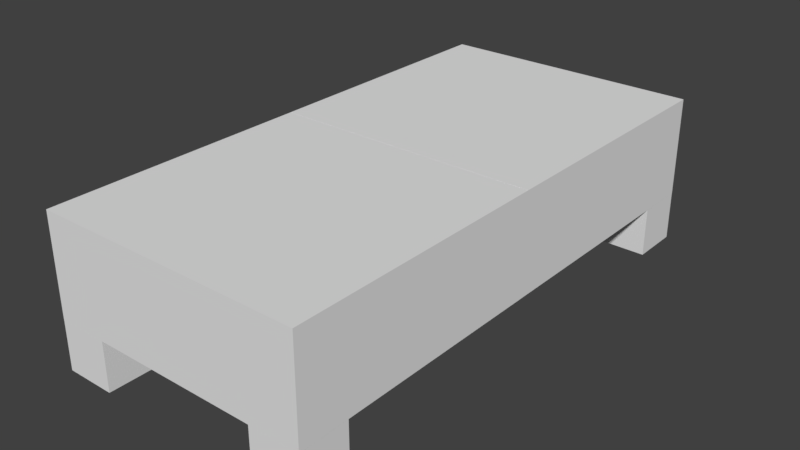 # Source: bed.blend  (saved by Blender 2.78.0; exported with 4.5.12 LTS)
import bpy
from mathutils import Matrix  # noqa: F401  (used for matrix-valued properties, if any)

bpy.ops.wm.read_factory_settings(use_empty=True)
scene = bpy.context.scene
scene.name = 'Scene'

# ---- collections
col_collection_1 = bpy.data.collections.new('Collection 1'); scene.collection.children.link(col_collection_1)

# ---- world
world_world = bpy.data.worlds.new('World'); scene.world = world_world
world_world.color = (0.05088, 0.05088, 0.05088)
world_world.use_sun_shadow = False
world_world.sun_shadow_jitter_overblur = 0.0
world_world.cycles.sampling_method = 'MANUAL'

# ---- meshes
me_cube_005 = bpy.data.meshes.new('Cube.005')
me_cube_005.from_pydata([(-1.0, -1.0, -1.0), (-1.0, -1.0, 1.0), (-1.0, 1.0, -1.0), (-1.0, 1.0, 1.0), (1.0, -1.0, -1.0), (1.0, -1.0, 1.0), (1.0, 1.0, -1.0), (1.0, 1.0, 1.0)], [], [(0, 1, 3, 2), (2, 3, 7, 6), (6, 7, 5, 4), (4, 5, 1, 0), (2, 6, 4, 0), (7, 3, 1, 5)])
_uv = me_cube_005.uv_layers.new(name='UVMap')
_uv.uv.foreach_set('vector', [0.8281, 0.7188, 0.8281, 0.7656, 0.7812, 0.7656, 0.7812, 0.7188, 0.9688, 0.7188, 0.9688, 0.7656, 0.9219, 0.7656, 0.9219, 0.7188, 0.9219, 0.7188, 0.9219, 0.7656, 0.875, 0.7656, 0.875, 0.7188, 0.875, 0.7188, 0.875, 0.7656, 0.8281, 0.7656, 0.8281, 0.7188, 0.875, 0.7656, 0.9219, 0.7656, 0.9219, 0.8125, 0.875, 0.8125, 0.875, 0.7656, 0.875, 0.8125, 0.8281, 0.8125, 0.8281, 0.7656])
me_cube_005.use_remesh_preserve_volume = False
me_cube_005.use_remesh_preserve_attributes = False
me_cube_005.use_mirror_vertex_groups = False
me_cube_005.update()
me_cube_004 = bpy.data.meshes.new('Cube.004')
me_cube_004.from_pydata([(-1.0, -1.0, -1.0), (-1.0, -1.0, 1.0), (-1.0, 1.0, -1.0), (-1.0, 1.0, 1.0), (1.0, -1.0, -1.0), (1.0, -1.0, 1.0), (1.0, 1.0, -1.0), (1.0, 1.0, 1.0)], [], [(0, 1, 3, 2), (2, 3, 7, 6), (6, 7, 5, 4), (4, 5, 1, 0), (2, 6, 4, 0), (7, 3, 1, 5)])
_uv = me_cube_004.uv_layers.new(name='UVMap')
_uv.uv.foreach_set('vector', [0.8281, 0.8125, 0.8281, 0.8594, 0.7812, 0.8594, 0.7812, 0.8125, 0.9688, 0.8125, 0.9688, 0.8594, 0.9219, 0.8594, 0.9219, 0.8125, 0.9219, 0.8125, 0.9219, 0.8594, 0.875, 0.8594, 0.875, 0.8125, 0.875, 0.8125, 0.875, 0.8594, 0.8281, 0.8594, 0.8281, 0.8125, 0.875, 0.8594, 0.9219, 0.8594, 0.9219, 0.9062, 0.875, 0.9062, 0.875, 0.8594, 0.875, 0.9062, 0.8281, 0.9062, 0.8281, 0.8594])
me_cube_004.use_remesh_preserve_volume = False
me_cube_004.use_remesh_preserve_attributes = False
me_cube_004.use_mirror_vertex_groups = False
me_cube_004.update()
me_cube_003 = bpy.data.meshes.new('Cube.003')
me_cube_003.from_pydata([(-1.0, -1.0, -1.0), (-1.0, -1.0, 1.0), (-1.0, 1.0, -1.0), (-1.0, 1.0, 1.0), (1.0, -1.0, -1.0), (1.0, -1.0, 1.0), (1.0, 1.0, -1.0), (1.0, 1.0, 1.0)], [], [(0, 1, 3, 2), (2, 3, 7, 6), (6, 7, 5, 4), (4, 5, 1, 0), (2, 6, 4, 0), (7, 3, 1, 5)])
_uv = me_cube_003.uv_layers.new(name='UVMap')
_uv.uv.foreach_set('vector', [0.8281, 0.625, 0.8281, 0.6719, 0.7812, 0.6719, 0.7812, 0.625, 0.9688, 0.625, 0.9688, 0.6719, 0.9219, 0.6719, 0.9219, 0.625, 0.9219, 0.625, 0.9219, 0.6719, 0.875, 0.6719, 0.875, 0.625, 0.875, 0.625, 0.875, 0.6719, 0.8281, 0.6719, 0.8281, 0.625, 0.875, 0.6719, 0.9219, 0.6719, 0.9219, 0.7188, 0.875, 0.7188, 0.875, 0.6719, 0.875, 0.7188, 0.8281, 0.7188, 0.8281, 0.6719])
me_cube_003.use_remesh_preserve_volume = False
me_cube_003.use_remesh_preserve_attributes = False
me_cube_003.use_mirror_vertex_groups = False
me_cube_003.update()
me_cube_002 = bpy.data.meshes.new('Cube.002')
me_cube_002.from_pydata([(-1.0, -1.0, -1.0), (-1.0, -1.0, 1.0), (-1.0, 1.0, -1.0), (-1.0, 1.0, 1.0), (1.0, -1.0, -1.0), (1.0, -1.0, 1.0), (1.0, 1.0, -1.0), (1.0, 1.0, 1.0)], [], [(0, 1, 3, 2), (2, 3, 7, 6), (6, 7, 5, 4), (4, 5, 1, 0), (2, 6, 4, 0), (7, 3, 1, 5)])
_uv = me_cube_002.uv_layers.new(name='UVMap')
_uv.uv.foreach_set('vector', [0.8281, 0.9062, 0.8281, 0.9531, 0.7812, 0.9531, 0.7812, 0.9062, 0.9688, 0.9062, 0.9688, 0.9531, 0.9219, 0.9531, 0.9219, 0.9062, 0.9219, 0.9062, 0.9219, 0.9531, 0.875, 0.9531, 0.875, 0.9062, 0.875, 0.9062, 0.875, 0.9531, 0.8281, 0.9531, 0.8281, 0.9062, 0.875, 0.9531, 0.9219, 0.9531, 0.9219, 1.0, 0.875, 1.0, 0.875, 0.9531, 0.875, 1.0, 0.8281, 1.0, 0.8281, 0.9531])
me_cube_002.use_remesh_preserve_volume = False
me_cube_002.use_remesh_preserve_attributes = False
me_cube_002.use_mirror_vertex_groups = False
me_cube_002.update()
me_cube_001 = bpy.data.meshes.new('Cube.001')
me_cube_001.from_pydata([(-1.0, -1.0, -1.0), (-1.0, -1.0, 1.0), (-1.0, 1.0, -1.0), (-1.0, 1.0, 1.0), (1.0, -1.0, -1.0), (1.0, -1.0, 1.0), (1.0, 1.0, -1.0), (1.0, 1.0, 1.0)], [], [(0, 1, 3, 2), (2, 3, 7, 6), (6, 7, 5, 4), (4, 5, 1, 0), (2, 6, 4, 0), (7, 3, 1, 5)])
_uv = me_cube_001.uv_layers.new(name='UVMap')
_uv.uv.foreach_set('vector', [0.3438, 0.3125, 0.3438, 0.5625, 0.4375, 0.5625, 0.4375, 0.3125, 0.6875, 0.3125, 0.6875, 0.5625, 0.4375, 0.5625, 0.4375, 0.3125, 0.0, 0.3125, 0.0, 0.5625, 0.09375, 0.5625, 0.09375, 0.3125, 0.3438, 0.3125, 0.3438, 0.5625, 0.09375, 0.5625, 0.09375, 0.3125, 0.5938, 0.6562, 0.3438, 0.6562, 0.3438, 0.5625, 0.5938, 0.5625, 0.3438, 0.6562, 0.09375, 0.6562, 0.09375, 0.5625, 0.3438, 0.5625])
me_cube_001.use_remesh_preserve_volume = False
me_cube_001.use_remesh_preserve_attributes = False
me_cube_001.use_mirror_vertex_groups = False
me_cube_001.update()
me_cube = bpy.data.meshes.new('Cube')
me_cube.from_pydata([(-1.0, -1.0, -1.0), (-1.0, -1.0, 1.0), (-1.0, 1.0, -1.0), (-1.0, 1.0, 1.0), (1.0, -1.0, -1.0), (1.0, -1.0, 1.0), (1.0, 1.0, -1.0), (1.0, 1.0, 1.0)], [], [(0, 1, 3, 2), (2, 3, 7, 6), (6, 7, 5, 4), (4, 5, 1, 0), (2, 6, 4, 0), (7, 3, 1, 5)])
_uv = me_cube.uv_layers.new(name='UVMap')
_uv.uv.foreach_set('vector', [0.3438, 0.6562, 0.3438, 0.9062, 0.4375, 0.9062, 0.4375, 0.6562, 0.6875, 0.6562, 0.6875, 0.9062, 0.4375, 0.9062, 0.4375, 0.6562, 0.0, 0.6562, 0.0, 0.9062, 0.09375, 0.9062, 0.09375, 0.6562, 0.3438, 0.6562, 0.3438, 0.9062, 0.09375, 0.9062, 0.09375, 0.6562, 0.5938, 1.0, 0.3438, 1.0, 0.3438, 0.9062, 0.5938, 0.9062, 0.3438, 1.0, 0.09375, 1.0, 0.09375, 0.9062, 0.3438, 0.9062])
me_cube.use_remesh_preserve_volume = False
me_cube.use_remesh_preserve_attributes = False
me_cube.use_mirror_vertex_groups = False
me_cube.update()

# ---- objects
ob_cube_005 = bpy.data.objects.new('Cube.005', me_cube_005)
ob_cube_004 = bpy.data.objects.new('Cube.004', me_cube_004)
ob_cube_003 = bpy.data.objects.new('Cube.003', me_cube_003)
ob_cube_002 = bpy.data.objects.new('Cube.002', me_cube_002)
ob_cube_001 = bpy.data.objects.new('Cube.001', me_cube_001)
ob_cube = bpy.data.objects.new('Cube', me_cube)

# ---- transforms, parenting, visibility, modifiers, constraints
ob_cube_005.location = (1.299, -2.899, 0.3)
ob_cube_005.rotation_euler = (0.0, -0.0, 1.571)
ob_cube_005.scale = (0.3, 0.3, 0.3)
ob_cube_005.lineart.crease_threshold = 0.0
ob_cube_004.location = (-1.299, 2.9, 0.3)
ob_cube_004.rotation_euler = (0.0, -0.0, -1.571)
ob_cube_004.scale = (0.3, 0.3, 0.3)
ob_cube_004.lineart.crease_threshold = 0.0
ob_cube_003.location = (1.299, 2.9, 0.3)
ob_cube_003.rotation_euler = (0.0, -0.0, -3.142)
ob_cube_003.scale = (0.3, 0.3, 0.3)
ob_cube_003.lineart.crease_threshold = 0.0
ob_cube_002.location = (-1.3, -2.899, 0.3)
ob_cube_002.scale = (0.3, 0.3, 0.3)
ob_cube_002.lineart.crease_threshold = 0.0
ob_cube_001.location = (0.0, -1.6, 1.195)
ob_cube_001.rotation_euler = (-1.571, -2.22e-16, 2.22e-16)
ob_cube_001.scale = (1.6, 0.6, 1.6)
ob_cube_001.lineart.crease_threshold = 0.0
ob_cube.location = (0.0, 1.6, 1.195)
ob_cube.rotation_euler = (-1.571, -2.22e-16, 2.22e-16)
ob_cube.scale = (1.6, 0.6, 1.6)
ob_cube.lineart.crease_threshold = 0.0

# ---- collection membership
col_collection_1.objects.link(ob_cube_005)
col_collection_1.objects.link(ob_cube_004)
col_collection_1.objects.link(ob_cube_003)
col_collection_1.objects.link(ob_cube_002)
col_collection_1.objects.link(ob_cube_001)
col_collection_1.objects.link(ob_cube)

# ---- scene / render settings (as saved in the file)
scene.frame_start = 1; scene.frame_end = 250; scene.frame_set(1)
scene.render.engine = 'BLENDER_EEVEE_NEXT'
scene.render.resolution_percentage = 50
scene.render.dither_intensity = 0.0
scene.render.film_transparent = True
scene.cycles.use_denoising = False
scene.cycles.samples = 128
scene.cycles.sampling_pattern = 'TABULATED_SOBOL'
scene.cycles.light_sampling_threshold = 0.0
scene.cycles.use_adaptive_sampling = False
scene.cycles.use_light_tree = False
scene.cycles.blur_glossy = 0.0
scene.cycles.sample_clamp_indirect = 0.0
scene.view_settings.view_transform = 'Standard'
bpy.context.view_layer.update()

# ---- added for rendering (the .blend has no active camera and no usable light): camera, sun
cam_auto = bpy.data.cameras.new('AutoCamera')
cam_auto.lens = 50.0
cam_auto.sensor_width = 36.0
cam_auto.clip_end = 1000.0
ob_auto_camera = bpy.data.objects.new('AutoCamera', cam_auto)
scene.collection.objects.link(ob_auto_camera)
ob_auto_camera.location = (6.82542, -8.19051, 6.35766)
ob_auto_camera.rotation_euler = (1.09748, -7.21219e-08, 0.694738)
scene.camera = ob_auto_camera
light_auto_sun = bpy.data.lights.new('AutoSun', 'SUN')
light_auto_sun.energy = 3.0
light_auto_sun.angle = 0.0523599
ob_auto_sun = bpy.data.objects.new('AutoSun', light_auto_sun)
scene.collection.objects.link(ob_auto_sun)
ob_auto_sun.rotation_euler = (0.872665, 0.174533, 0.523599)
bpy.context.view_layer.update()
